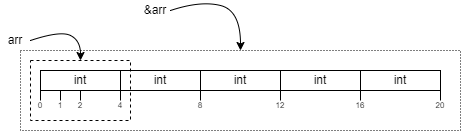

The diagram above was exported from draw.io. Its source (the exported page's mxGraphModel, read from the mxfile embedded in the PNG):
<mxGraphModel dx="592" dy="346" grid="1" gridSize="10" guides="1" tooltips="1" connect="1" arrows="1" fold="1" page="1" pageScale="1" pageWidth="827" pageHeight="1169" math="0" shadow="0">
  <root>
    <mxCell id="0" />
    <mxCell id="1" parent="0" />
    <mxCell id="LSdp-kmsvduEHxluGxdg-1" value="int" style="rounded=0;whiteSpace=wrap;html=1;" vertex="1" parent="1">
      <mxGeometry x="360" y="280" width="80" height="20" as="geometry" />
    </mxCell>
    <mxCell id="LSdp-kmsvduEHxluGxdg-2" value="int" style="rounded=0;whiteSpace=wrap;html=1;" vertex="1" parent="1">
      <mxGeometry x="440" y="280" width="80" height="20" as="geometry" />
    </mxCell>
    <mxCell id="LSdp-kmsvduEHxluGxdg-3" value="int" style="rounded=0;whiteSpace=wrap;html=1;" vertex="1" parent="1">
      <mxGeometry x="520" y="280" width="80" height="20" as="geometry" />
    </mxCell>
    <mxCell id="LSdp-kmsvduEHxluGxdg-4" value="int" style="rounded=0;whiteSpace=wrap;html=1;" vertex="1" parent="1">
      <mxGeometry x="600" y="280" width="80" height="20" as="geometry" />
    </mxCell>
    <mxCell id="LSdp-kmsvduEHxluGxdg-5" value="int" style="rounded=0;whiteSpace=wrap;html=1;" vertex="1" parent="1">
      <mxGeometry x="280" y="280" width="80" height="20" as="geometry" />
    </mxCell>
    <mxCell id="LSdp-kmsvduEHxluGxdg-6" value="" style="endArrow=none;html=1;rounded=0;" edge="1" parent="1">
      <mxGeometry width="50" height="50" relative="1" as="geometry">
        <mxPoint x="280" y="300" as="sourcePoint" />
        <mxPoint x="280" y="310" as="targetPoint" />
      </mxGeometry>
    </mxCell>
    <mxCell id="LSdp-kmsvduEHxluGxdg-8" value="0" style="text;html=1;align=center;verticalAlign=middle;whiteSpace=wrap;rounded=0;fontSize=8;" vertex="1" parent="1">
      <mxGeometry x="270" y="310" width="20" height="10" as="geometry" />
    </mxCell>
    <mxCell id="LSdp-kmsvduEHxluGxdg-9" value="" style="endArrow=none;html=1;rounded=0;" edge="1" parent="1">
      <mxGeometry width="50" height="50" relative="1" as="geometry">
        <mxPoint x="320" y="300" as="sourcePoint" />
        <mxPoint x="320" y="310" as="targetPoint" />
      </mxGeometry>
    </mxCell>
    <mxCell id="LSdp-kmsvduEHxluGxdg-10" value="2" style="text;html=1;align=center;verticalAlign=middle;whiteSpace=wrap;rounded=0;fontSize=8;" vertex="1" parent="1">
      <mxGeometry x="310" y="310" width="20" height="10" as="geometry" />
    </mxCell>
    <mxCell id="LSdp-kmsvduEHxluGxdg-11" value="" style="endArrow=none;html=1;rounded=0;" edge="1" parent="1">
      <mxGeometry width="50" height="50" relative="1" as="geometry">
        <mxPoint x="360" y="300" as="sourcePoint" />
        <mxPoint x="360" y="310" as="targetPoint" />
      </mxGeometry>
    </mxCell>
    <mxCell id="LSdp-kmsvduEHxluGxdg-12" value="4" style="text;html=1;align=center;verticalAlign=middle;whiteSpace=wrap;rounded=0;fontSize=8;" vertex="1" parent="1">
      <mxGeometry x="350" y="310" width="20" height="10" as="geometry" />
    </mxCell>
    <mxCell id="LSdp-kmsvduEHxluGxdg-13" value="" style="endArrow=none;html=1;rounded=0;" edge="1" parent="1">
      <mxGeometry width="50" height="50" relative="1" as="geometry">
        <mxPoint x="440" y="300" as="sourcePoint" />
        <mxPoint x="440" y="310" as="targetPoint" />
      </mxGeometry>
    </mxCell>
    <mxCell id="LSdp-kmsvduEHxluGxdg-14" value="8" style="text;html=1;align=center;verticalAlign=middle;whiteSpace=wrap;rounded=0;fontSize=8;" vertex="1" parent="1">
      <mxGeometry x="430" y="310" width="20" height="10" as="geometry" />
    </mxCell>
    <mxCell id="LSdp-kmsvduEHxluGxdg-15" value="" style="endArrow=none;html=1;rounded=0;" edge="1" parent="1">
      <mxGeometry width="50" height="50" relative="1" as="geometry">
        <mxPoint x="520" y="300" as="sourcePoint" />
        <mxPoint x="520" y="310" as="targetPoint" />
      </mxGeometry>
    </mxCell>
    <mxCell id="LSdp-kmsvduEHxluGxdg-16" value="12" style="text;html=1;align=center;verticalAlign=middle;whiteSpace=wrap;rounded=0;fontSize=8;" vertex="1" parent="1">
      <mxGeometry x="510" y="310" width="20" height="10" as="geometry" />
    </mxCell>
    <mxCell id="LSdp-kmsvduEHxluGxdg-17" value="" style="endArrow=none;html=1;rounded=0;" edge="1" parent="1">
      <mxGeometry width="50" height="50" relative="1" as="geometry">
        <mxPoint x="600" y="300" as="sourcePoint" />
        <mxPoint x="600" y="310" as="targetPoint" />
      </mxGeometry>
    </mxCell>
    <mxCell id="LSdp-kmsvduEHxluGxdg-18" value="16" style="text;html=1;align=center;verticalAlign=middle;whiteSpace=wrap;rounded=0;fontSize=8;" vertex="1" parent="1">
      <mxGeometry x="590" y="310" width="20" height="10" as="geometry" />
    </mxCell>
    <mxCell id="LSdp-kmsvduEHxluGxdg-19" value="" style="endArrow=none;html=1;rounded=0;" edge="1" parent="1">
      <mxGeometry width="50" height="50" relative="1" as="geometry">
        <mxPoint x="680" y="300" as="sourcePoint" />
        <mxPoint x="680" y="310" as="targetPoint" />
      </mxGeometry>
    </mxCell>
    <mxCell id="LSdp-kmsvduEHxluGxdg-20" value="20" style="text;html=1;align=center;verticalAlign=middle;whiteSpace=wrap;rounded=0;fontSize=8;" vertex="1" parent="1">
      <mxGeometry x="670" y="310" width="20" height="10" as="geometry" />
    </mxCell>
    <mxCell id="LSdp-kmsvduEHxluGxdg-21" value="" style="endArrow=none;html=1;rounded=0;" edge="1" parent="1">
      <mxGeometry width="50" height="50" relative="1" as="geometry">
        <mxPoint x="300" y="300" as="sourcePoint" />
        <mxPoint x="300" y="310" as="targetPoint" />
      </mxGeometry>
    </mxCell>
    <mxCell id="LSdp-kmsvduEHxluGxdg-22" value="1" style="text;html=1;align=center;verticalAlign=middle;whiteSpace=wrap;rounded=0;fontSize=8;" vertex="1" parent="1">
      <mxGeometry x="290" y="310" width="20" height="10" as="geometry" />
    </mxCell>
    <mxCell id="LSdp-kmsvduEHxluGxdg-23" value="arr" style="text;html=1;align=center;verticalAlign=middle;whiteSpace=wrap;rounded=0;" vertex="1" parent="1">
      <mxGeometry x="240" y="240" width="30" height="20" as="geometry" />
    </mxCell>
    <mxCell id="LSdp-kmsvduEHxluGxdg-24" value="" style="curved=1;endArrow=classic;html=1;rounded=0;exitX=1;exitY=0.5;exitDx=0;exitDy=0;" edge="1" parent="1" source="LSdp-kmsvduEHxluGxdg-23">
      <mxGeometry width="50" height="50" relative="1" as="geometry">
        <mxPoint x="460" y="310" as="sourcePoint" />
        <mxPoint x="320" y="270" as="targetPoint" />
        <Array as="points">
          <mxPoint x="300" y="240" />
          <mxPoint x="320" y="250" />
        </Array>
      </mxGeometry>
    </mxCell>
    <mxCell id="LSdp-kmsvduEHxluGxdg-25" value="" style="rounded=0;whiteSpace=wrap;html=1;fillColor=none;dashed=1;" vertex="1" parent="1">
      <mxGeometry x="270" y="270" width="100" height="60" as="geometry" />
    </mxCell>
    <mxCell id="LSdp-kmsvduEHxluGxdg-26" value="" style="rounded=0;whiteSpace=wrap;html=1;fillColor=none;dashed=1;dashPattern=1 2;" vertex="1" parent="1">
      <mxGeometry x="260" y="260" width="440" height="80" as="geometry" />
    </mxCell>
    <mxCell id="LSdp-kmsvduEHxluGxdg-27" value="&amp;amp;arr" style="text;html=1;align=center;verticalAlign=middle;whiteSpace=wrap;rounded=0;" vertex="1" parent="1">
      <mxGeometry x="380" y="210" width="30" height="20" as="geometry" />
    </mxCell>
    <mxCell id="LSdp-kmsvduEHxluGxdg-28" value="" style="curved=1;endArrow=classic;html=1;rounded=0;exitX=1;exitY=0.5;exitDx=0;exitDy=0;entryX=0.5;entryY=0;entryDx=0;entryDy=0;" edge="1" parent="1" source="LSdp-kmsvduEHxluGxdg-27" target="LSdp-kmsvduEHxluGxdg-26">
      <mxGeometry width="50" height="50" relative="1" as="geometry">
        <mxPoint x="600" y="280" as="sourcePoint" />
        <mxPoint x="460" y="240" as="targetPoint" />
        <Array as="points">
          <mxPoint x="440" y="210" />
          <mxPoint x="480" y="220" />
        </Array>
      </mxGeometry>
    </mxCell>
  </root>
</mxGraphModel>